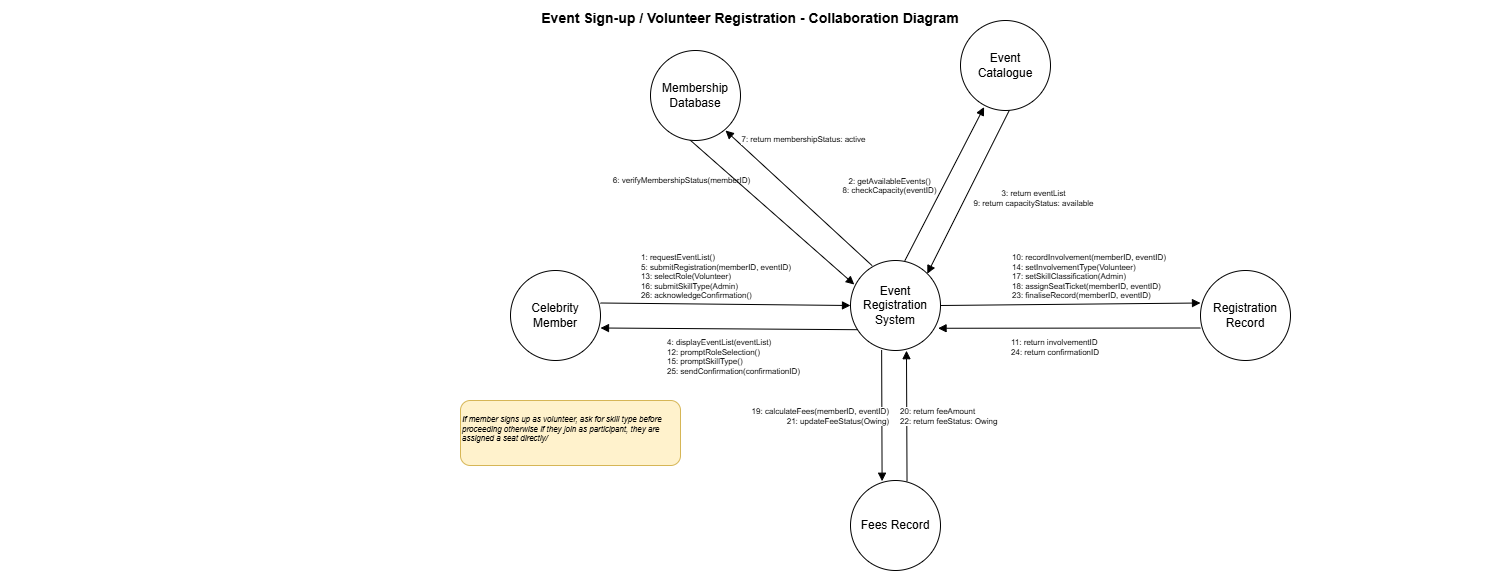

The diagram above was exported from draw.io. Its source (the exported page's mxGraphModel, read from the mxfile embedded in the PNG):
<mxGraphModel dx="2676" dy="473" grid="1" gridSize="10" guides="1" tooltips="1" connect="1" arrows="1" fold="1" page="1" pageScale="1" pageWidth="1700" pageHeight="1000" math="0" shadow="0">
  <root>
    <mxCell id="0" />
    <mxCell id="1" parent="0" />
    <mxCell id="title" parent="1" style="text;html=1;strokeColor=none;fillColor=none;align=center;verticalAlign=middle;whiteSpace=wrap;fontSize=14;fontStyle=1;" value="Event Sign-up / Volunteer Registration - Collaboration Diagram" vertex="1">
      <mxGeometry height="35" width="1500" x="-260" y="100" as="geometry" />
    </mxCell>
    <mxCell id="a_CM_ERS" edge="1" parent="1" style="endArrow=block;endFill=1;html=1;strokeColor=#000000;fontSize=8;align=center;verticalAlign=bottom;labelBackgroundColor=#ffffff;exitX=1;exitY=0.25;exitDx=0;exitDy=0;entryX=0;entryY=0.5;entryDx=0;entryDy=0;" target="zagpT0JlkYEl3oJoRIcP-12">
      <mxGeometry relative="1" as="geometry">
        <mxPoint x="340" y="402.5" as="sourcePoint" />
        <mxPoint x="530" y="403" as="targetPoint" />
      </mxGeometry>
    </mxCell>
    <mxCell id="a_CM_ERS_lbl" connectable="0" parent="a_CM_ERS" style="edgeLabel;html=1;align=left;verticalAlign=bottom;resizable=0;points=[];fontSize=8;labelBackgroundColor=#ffffff;" value="1: requestEventList()&#10;5: submitRegistration(memberID, eventID)&#10;13: selectRole(Volunteer)&#10;16: submitSkillType(Admin)&#10;26: acknowledgeConfirmation()" vertex="1">
      <mxGeometry relative="0.5" as="geometry">
        <mxPoint x="-86" y="-2" as="offset" />
      </mxGeometry>
    </mxCell>
    <mxCell id="a_ERS_CM" edge="1" parent="1" source="zagpT0JlkYEl3oJoRIcP-12" style="endArrow=block;endFill=1;html=1;strokeColor=#000000;fontSize=8;align=center;verticalAlign=top;labelBackgroundColor=#ffffff;exitX=0.092;exitY=0.769;exitDx=0;exitDy=0;entryX=1;entryY=0.75;entryDx=0;entryDy=0;exitPerimeter=0;">
      <mxGeometry relative="1" as="geometry">
        <mxPoint x="530" y="427.5" as="sourcePoint" />
        <mxPoint x="340" y="427.5" as="targetPoint" />
      </mxGeometry>
    </mxCell>
    <mxCell id="a_ERS_CM_lbl" connectable="0" parent="a_ERS_CM" style="edgeLabel;html=1;align=left;verticalAlign=top;resizable=0;points=[];fontSize=8;labelBackgroundColor=#ffffff;" value="4: displayEventList(eventList)&#10;12: promptRoleSelection()&#10;15: promptSkillType()&#10;25: sendConfirmation(confirmationID)" vertex="1">
      <mxGeometry relative="0.5" as="geometry">
        <mxPoint x="-64" y="3" as="offset" />
      </mxGeometry>
    </mxCell>
    <mxCell id="a_ERS_MDB" edge="1" parent="1" source="zagpT0JlkYEl3oJoRIcP-12" style="endArrow=block;endFill=1;html=1;strokeColor=#000000;fontSize=8;labelBackgroundColor=#ffffff;exitX=0.24;exitY=0.057;exitDx=0;exitDy=0;entryX=1;entryY=1;entryDx=0;entryDy=0;exitPerimeter=0;">
      <mxGeometry relative="1" as="geometry">
        <mxPoint x="561.4999999999995" y="390" as="sourcePoint" />
        <mxPoint x="465" y="230" as="targetPoint" />
      </mxGeometry>
    </mxCell>
    <mxCell id="a_ERS_MDB_lbl" connectable="0" parent="a_ERS_MDB" style="edgeLabel;html=1;align=center;verticalAlign=bottom;resizable=0;points=[];fontSize=8;labelBackgroundColor=#ffffff;" value="6: verifyMembershipStatus(memberID)" vertex="1">
      <mxGeometry relative="0.5" as="geometry">
        <mxPoint x="-118" y="-10" as="offset" />
      </mxGeometry>
    </mxCell>
    <mxCell id="a_MDB_ERS" edge="1" parent="1" style="endArrow=block;endFill=1;html=1;strokeColor=#000000;fontSize=8;labelBackgroundColor=#ffffff;exitX=0.75;exitY=1;exitDx=0;exitDy=0;entryX=0.042;entryY=0.267;entryDx=0;entryDy=0;entryPerimeter=0;" target="zagpT0JlkYEl3oJoRIcP-12">
      <mxGeometry relative="1" as="geometry">
        <mxPoint x="418.75" y="230" as="sourcePoint" />
        <mxPoint x="540.4999999999995" y="390" as="targetPoint" />
      </mxGeometry>
    </mxCell>
    <mxCell id="a_MDB_ERS_lbl" connectable="0" parent="a_MDB_ERS" style="edgeLabel;html=1;align=center;verticalAlign=top;resizable=0;points=[];fontSize=8;labelBackgroundColor=#ffffff;" value="7: return membershipStatus: active" vertex="1">
      <mxGeometry relative="0.5" as="geometry">
        <mxPoint x="37" y="-79" as="offset" />
      </mxGeometry>
    </mxCell>
    <mxCell id="a_ERS_EC" edge="1" parent="1" source="zagpT0JlkYEl3oJoRIcP-12" style="endArrow=block;endFill=1;html=1;strokeColor=#000000;fontSize=8;labelBackgroundColor=#ffffff;exitX=0.604;exitY=0.002;exitDx=0;exitDy=0;entryX=0.262;entryY=0.962;entryDx=0;entryDy=0;entryPerimeter=0;exitPerimeter=0;" target="MUzN7QI53ZcMoVFHPYwE-2">
      <mxGeometry relative="1" as="geometry">
        <Array as="points" />
        <mxPoint x="697.9999999999995" y="390" as="sourcePoint" />
        <mxPoint x="730" y="210" as="targetPoint" />
      </mxGeometry>
    </mxCell>
    <mxCell id="a_ERS_EC_lbl" connectable="0" parent="a_ERS_EC" style="edgeLabel;html=1;align=center;verticalAlign=bottom;resizable=0;points=[];fontSize=8;labelBackgroundColor=#ffffff;" value="2: getAvailableEvents()&#10;8: checkCapacity(eventID)" vertex="1">
      <mxGeometry relative="0.5" as="geometry">
        <mxPoint x="-56" y="14" as="offset" />
      </mxGeometry>
    </mxCell>
    <mxCell id="a_EC_ERS" edge="1" parent="1" style="endArrow=block;endFill=1;html=1;strokeColor=#000000;fontSize=8;labelBackgroundColor=#ffffff;exitX=0.25;exitY=1;exitDx=0;exitDy=0;entryX=1;entryY=0;entryDx=0;entryDy=0;" target="zagpT0JlkYEl3oJoRIcP-12">
      <mxGeometry relative="1" as="geometry">
        <mxPoint x="753.75" y="200" as="sourcePoint" />
        <mxPoint x="718.9999999999995" y="390" as="targetPoint" />
      </mxGeometry>
    </mxCell>
    <mxCell id="a_EC_ERS_lbl" connectable="0" parent="a_EC_ERS" style="edgeLabel;html=1;align=center;verticalAlign=top;resizable=0;points=[];fontSize=8;labelBackgroundColor=#ffffff;" value="3: return eventList&#10;9: return capacityStatus: available" vertex="1">
      <mxGeometry relative="0.5" as="geometry">
        <mxPoint x="62" y="-5" as="offset" />
      </mxGeometry>
    </mxCell>
    <mxCell id="a_ERS_RR" edge="1" parent="1" source="zagpT0JlkYEl3oJoRIcP-12" style="endArrow=block;endFill=1;html=1;strokeColor=#000000;fontSize=8;labelBackgroundColor=#ffffff;exitX=1;exitY=0.5;exitDx=0;exitDy=0;entryX=0;entryY=0.25;entryDx=0;entryDy=0;">
      <mxGeometry relative="1" as="geometry">
        <mxPoint x="740" y="402.5" as="sourcePoint" />
        <mxPoint x="939.9999999999995" y="402.5" as="targetPoint" />
      </mxGeometry>
    </mxCell>
    <mxCell id="a_ERS_RR_lbl" connectable="0" parent="a_ERS_RR" style="edgeLabel;html=1;align=left;verticalAlign=bottom;resizable=0;points=[];fontSize=8;labelBackgroundColor=#ffffff;" value="10: recordInvolvement(memberID, eventID)&#10;14: setInvolvementType(Volunteer)&#10;17: setSkillClassification(Admin)&#10;18: assignSeatTicket(memberID, eventID)&#10;23: finaliseRecord(memberID, eventID)" vertex="1">
      <mxGeometry relative="0.5" as="geometry">
        <mxPoint x="-60" y="-2" as="offset" />
      </mxGeometry>
    </mxCell>
    <mxCell id="a_RR_ERS" edge="1" parent="1" style="endArrow=block;endFill=1;html=1;strokeColor=#000000;fontSize=8;labelBackgroundColor=#ffffff;exitX=0;exitY=0.75;exitDx=0;exitDy=0;entryX=0.973;entryY=0.753;entryDx=0;entryDy=0;entryPerimeter=0;" target="zagpT0JlkYEl3oJoRIcP-12">
      <mxGeometry relative="1" as="geometry">
        <mxPoint x="939.9999999999995" y="427.5" as="sourcePoint" />
        <mxPoint x="740" y="427.5" as="targetPoint" />
      </mxGeometry>
    </mxCell>
    <mxCell id="a_RR_ERS_lbl" connectable="0" parent="a_RR_ERS" style="edgeLabel;html=1;align=left;verticalAlign=top;resizable=0;points=[];fontSize=8;labelBackgroundColor=#ffffff;" value="11: return involvementID&#10;24: return confirmationID" vertex="1">
      <mxGeometry relative="0.5" as="geometry">
        <mxPoint x="-60" y="3" as="offset" />
      </mxGeometry>
    </mxCell>
    <mxCell id="a_ERS_FR" edge="1" parent="1" source="zagpT0JlkYEl3oJoRIcP-12" style="endArrow=block;endFill=1;html=1;strokeColor=#000000;fontSize=8;labelBackgroundColor=#ffffff;exitX=0.346;exitY=0.994;exitDx=0;exitDy=0;entryX=0.351;entryY=0.008;entryDx=0;entryDy=0;entryPerimeter=0;exitPerimeter=0;" target="zagpT0JlkYEl3oJoRIcP-4">
      <mxGeometry relative="1" as="geometry">
        <mxPoint x="603.5" y="440" as="sourcePoint" />
        <mxPoint x="601" y="580" as="targetPoint" />
      </mxGeometry>
    </mxCell>
    <mxCell id="a_ERS_FR_lbl" connectable="0" parent="a_ERS_FR" style="edgeLabel;html=1;align=right;verticalAlign=middle;resizable=0;points=[];fontSize=8;labelBackgroundColor=#ffffff;" value="19: calculateFees(memberID, eventID)&#10;21: updateFeeStatus(Owing)" vertex="1">
      <mxGeometry relative="0.5" as="geometry">
        <mxPoint x="8" as="offset" />
      </mxGeometry>
    </mxCell>
    <mxCell id="a_FR_ERS" edge="1" parent="1" source="zagpT0JlkYEl3oJoRIcP-4" style="endArrow=block;endFill=1;html=1;strokeColor=#000000;fontSize=8;labelBackgroundColor=#ffffff;exitX=0.628;exitY=0.01;exitDx=0;exitDy=0;entryX=0.622;entryY=1.002;entryDx=0;entryDy=0;exitPerimeter=0;entryPerimeter=0;" target="zagpT0JlkYEl3oJoRIcP-12">
      <mxGeometry relative="1" as="geometry">
        <mxPoint x="668.9999999999995" y="580" as="sourcePoint" />
        <mxPoint x="666.4999999999995" y="440" as="targetPoint" />
      </mxGeometry>
    </mxCell>
    <mxCell id="a_FR_ERS_lbl" connectable="0" parent="a_FR_ERS" style="edgeLabel;html=1;align=left;verticalAlign=middle;resizable=0;points=[];fontSize=8;labelBackgroundColor=#ffffff;" value="20: return feeAmount&#10;22: return feeStatus: Owing" vertex="1">
      <mxGeometry relative="0.5" as="geometry">
        <mxPoint x="-8" as="offset" />
      </mxGeometry>
    </mxCell>
    <mxCell id="alt_note" parent="1" style="rounded=1;whiteSpace=wrap;html=1;fontSize=8;fontStyle=2;fillColor=#fff2cc;strokeColor=#d6b656;align=left;verticalAlign=top;" value="&lt;p data-pm-slice=&quot;0 0 []&quot;&gt;If member signs up as volunteer, ask for skill type before proceeding otherwise if they join as participant, they are assigned a seat directly/&lt;/p&gt;&lt;p data-pm-slice=&quot;0 0 []&quot;&gt;&lt;br&gt;&lt;/p&gt;" vertex="1">
      <mxGeometry height="65" width="220" x="200" y="500" as="geometry" />
    </mxCell>
    <mxCell id="MUzN7QI53ZcMoVFHPYwE-1" parent="1" style="ellipse;whiteSpace=wrap;html=1;aspect=fixed;" value="Membership Database" vertex="1">
      <mxGeometry height="90" width="90" x="390" y="150" as="geometry" />
    </mxCell>
    <mxCell id="MUzN7QI53ZcMoVFHPYwE-2" parent="1" style="ellipse;whiteSpace=wrap;html=1;aspect=fixed;" value="Event&lt;br&gt;Catalogue" vertex="1">
      <mxGeometry height="90" width="90" x="700" y="120" as="geometry" />
    </mxCell>
    <mxCell id="zagpT0JlkYEl3oJoRIcP-3" parent="1" style="ellipse;whiteSpace=wrap;html=1;aspect=fixed;" value="Registration Record" vertex="1">
      <mxGeometry height="90" width="90" x="940" y="370" as="geometry" />
    </mxCell>
    <mxCell id="zagpT0JlkYEl3oJoRIcP-4" parent="1" style="ellipse;whiteSpace=wrap;html=1;aspect=fixed;" value="Fees Record" vertex="1">
      <mxGeometry height="90" width="90" x="590" y="580" as="geometry" />
    </mxCell>
    <mxCell id="zagpT0JlkYEl3oJoRIcP-5" parent="1" style="ellipse;whiteSpace=wrap;html=1;aspect=fixed;" value="Celebrity Member" vertex="1">
      <mxGeometry height="90" width="90" x="250" y="370" as="geometry" />
    </mxCell>
    <mxCell id="zagpT0JlkYEl3oJoRIcP-12" parent="1" style="ellipse;whiteSpace=wrap;html=1;aspect=fixed;" value="Event Registration System" vertex="1">
      <mxGeometry height="90" width="90" x="590" y="360" as="geometry" />
    </mxCell>
  </root>
</mxGraphModel>